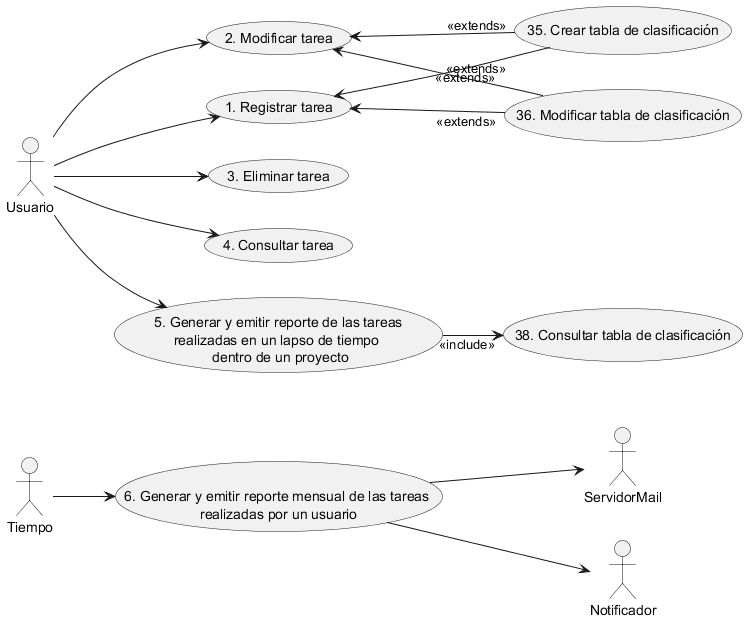

The diagram above was rendered by PlantUML. Its source (embedded in the PNG):
@startuml CU_Gestion_Tareas
left to right direction
actor :Tiempo: as T
actor :ServidorMail: as ES
actor :Notificador: as N
actor :Tiempo: as T
actor :Usuario: as U

U --> (1. Registrar tarea)
(1. Registrar tarea) <-- "<<extends>>" (36. Modificar tabla de clasificación)
(1. Registrar tarea) <-- "<<extends>>" (35. Crear tabla de clasificación)
U --> (2. Modificar tarea)
(2. Modificar tarea) <-- "<<extends>>" (36. Modificar tabla de clasificación)
(2. Modificar tarea) <-- "<<extends>>" (35. Crear tabla de clasificación)
U --> (3. Eliminar tarea)
U --> (4. Consultar tarea)
U --> (5. Generar y emitir reporte de las tareas\nrealizadas en un lapso de tiempo \n dentro de un proyecto)
(5. Generar y emitir reporte de las tareas\nrealizadas en un lapso de tiempo \n dentro de un proyecto) --> "<<include>>" (38. Consultar tabla de clasificación)
T --> (6. Generar y emitir reporte mensual de las tareas \nrealizadas por un usuario)
(6. Generar y emitir reporte mensual de las tareas \nrealizadas por un usuario) --> N
(6. Generar y emitir reporte mensual de las tareas \nrealizadas por un usuario) --> ES
@enduml